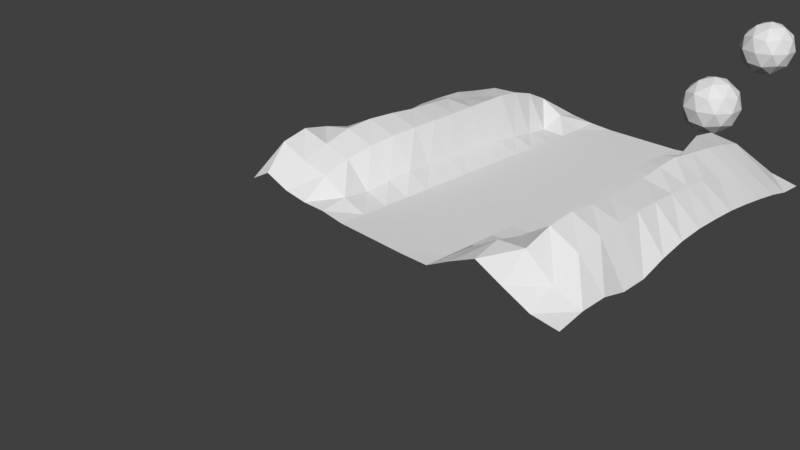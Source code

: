 # Source: solid.blend  (saved by Blender 2.79.0; exported with 4.5.12 LTS)
import bpy
from mathutils import Matrix  # noqa: F401  (used for matrix-valued properties, if any)

bpy.ops.wm.read_factory_settings(use_empty=True)
scene = bpy.context.scene
scene.name = 'Scene'

# ---- collections
col_collection_1 = bpy.data.collections.new('Collection 1'); scene.collection.children.link(col_collection_1)

# ---- materials (node trees are filled in below, after node groups)
mat_material = bpy.data.materials.new('Material')
mat_material.alpha_threshold = 0.0
mat_material.use_transparent_shadow = False
mat_material.roughness = 0.5
mat_material.line_color = (0.0, 0.0, 0.0, 1.0)

# ---- material node trees

# ---- world
world_world = bpy.data.worlds.new('World'); scene.world = world_world
world_world.color = (0.05088, 0.05088, 0.05088)
world_world.use_sun_shadow = False
world_world.sun_shadow_jitter_overblur = 0.0
world_world.cycles.sampling_method = 'MANUAL'

# ---- cameras
cam_camera = bpy.data.cameras.new('Camera')
cam_camera.clip_end = 100.0
cam_camera.lens = 35.0
cam_camera.sensor_width = 32.0
cam_camera.sensor_height = 18.0
cam_camera.ortho_scale = 7.314
cam_camera.dof.focus_distance = 0.0
cam_camera.dof.aperture_fstop = 128.0

# ---- meshes
me_plane_002 = bpy.data.meshes.new('Plane.002')
me_plane_002.from_pydata([(-0.7914, 6.655e-05, 0.1451), (-0.7895, 1.732, 0.1408), (-0.7959, 1.611, 0.1847), (-0.7993, 1.487, 0.1739), (-0.7945, 1.361, 0.1474), (-0.79, 1.237, 0.1377), (-0.8072, 1.112, 0.1663), (-0.816, 0.9884, 0.1768), (-0.8112, 0.8656, 0.1683), (-0.8197, 0.7421, 0.1856), (-0.8354, 0.6186, 0.2189), (-0.8377, 0.4939, 0.2347), (-0.827, 0.367, 0.2361), (-0.8145, 0.2395, 0.2373), (-0.8001, 0.1185, 0.1893), (-0.6692, -0.005536, 0.2096), (-0.5413, -0.002694, 0.1649), (-0.4175, 0.0004407, 0.1486), (-0.2941, 0.0001006, 0.151), (-0.1711, 0.001016, 0.1359), (-0.04749, 0.001016, 0.1359), (0.0761, 0.001016, 0.1359), (0.1997, 0.001016, 0.1359), (0.3229, 0.0009508, 0.1399), (0.4403, 3.347e-05, 0.2038), (0.5659, -0.004926, 0.2662), (0.697, -0.01112, 0.2151), (0.818, -5.513e-06, 0.1529), (0.9412, 0.001016, 0.1409), (-0.6835, 0.1048, 0.326), (-0.6926, 0.2309, 0.3536), (-0.6983, 0.362, 0.3289), (-0.7056, 0.492, 0.2937), (-0.7029, 0.6177, 0.2697), (-0.6951, 0.7411, 0.2549), (-0.7016, 0.8653, 0.2764), (-0.7074, 0.9885, 0.2907), (-0.7035, 1.113, 0.2963), (-0.6889, 1.238, 0.3025), (-0.6798, 1.363, 0.2852), (-0.6733, 1.487, 0.2314), (-0.6689, 1.62, 0.2206), (-0.6667, 1.742, 0.1752), (-0.5418, 0.1033, 0.276), (-0.5371, 0.2272, 0.323), (-0.5407, 0.3583, 0.3614), (-0.5379, 0.4859, 0.3758), (-0.5241, 0.6141, 0.3774), (-0.5171, 0.7409, 0.3701), (-0.5189, 0.8676, 0.3694), (-0.5299, 0.9933, 0.361), (-0.5308, 1.117, 0.3294), (-0.5344, 1.241, 0.3161), (-0.5439, 1.368, 0.3303), (-0.5495, 1.499, 0.2786), (-0.546, 1.626, 0.2289), (-0.544, 1.745, 0.1836), (-0.413, 0.1177, 0.2416), (-0.4051, 0.2387, 0.2867), (-0.3906, 0.3635, 0.3189), (-0.3781, 0.4879, 0.3383), (-0.371, 0.6135, 0.3468), (-0.3681, 0.7403, 0.352), (-0.3699, 0.8675, 0.3532), (-0.3753, 0.9934, 0.3563), (-0.3819, 1.116, 0.3558), (-0.3879, 1.238, 0.3564), (-0.399, 1.362, 0.3408), (-0.4106, 1.492, 0.3043), (-0.4133, 1.616, 0.2483), (-0.4181, 1.736, 0.1589), (-0.2934, 0.1228, 0.1736), (-0.2921, 0.2479, 0.163), (-0.2843, 0.3701, 0.1823), (-0.2762, 0.4931, 0.1972), (-0.2762, 0.6178, 0.1873), (-0.277, 0.742, 0.1839), (-0.2794, 0.8662, 0.179), (-0.2811, 0.9902, 0.1768), (-0.284, 1.114, 0.1733), (-0.2874, 1.237, 0.1641), (-0.2919, 1.36, 0.1469), (-0.2943, 1.484, 0.1381), (-0.2905, 1.611, 0.187), (-0.294, 1.731, 0.1595), (-0.1711, 0.1246, 0.1359), (-0.1711, 0.2482, 0.1359), (-0.1711, 0.3718, 0.1359), (-0.1709, 0.4953, 0.1363), (-0.1706, 0.6189, 0.1372), (-0.1704, 0.7425, 0.1377), (-0.1704, 0.8661, 0.1378), (-0.1705, 0.9897, 0.1375), (-0.1709, 1.113, 0.1364), (-0.1711, 1.237, 0.1359), (-0.1711, 1.36, 0.1359), (-0.1711, 1.484, 0.1359), (-0.1711, 1.608, 0.1361), (-0.1709, 1.731, 0.1433), (-0.04749, 0.1246, 0.1359), (-0.04749, 0.2482, 0.1359), (-0.04749, 0.3718, 0.1359), (-0.04749, 0.4954, 0.1359), (-0.04749, 0.6189, 0.1359), (-0.04749, 0.7425, 0.1359), (-0.04749, 0.8661, 0.1359), (-0.04749, 0.9897, 0.1359), (-0.04749, 1.113, 0.1359), (-0.04749, 1.237, 0.1359), (-0.04749, 1.36, 0.1359), (-0.04749, 1.484, 0.1359), (-0.04749, 1.608, 0.1359), (-0.04749, 1.731, 0.1359), (0.0761, 0.1246, 0.1359), (0.0761, 0.2482, 0.1359), (0.0761, 0.3718, 0.1359), (0.0761, 0.4954, 0.1359), (0.0761, 0.6189, 0.1359), (0.0761, 0.7425, 0.1359), (0.0761, 0.8661, 0.1359), (0.0761, 0.9897, 0.1359), (0.0761, 1.113, 0.1359), (0.0761, 1.237, 0.1359), (0.0761, 1.36, 0.1359), (0.0761, 1.484, 0.1359), (0.0761, 1.608, 0.1359), (0.0761, 1.731, 0.1359), (0.1997, 0.1246, 0.1359), (0.1997, 0.2482, 0.1359), (0.1997, 0.3718, 0.1359), (0.1997, 0.4954, 0.1359), (0.1997, 0.6189, 0.1359), (0.1997, 0.7425, 0.1359), (0.1997, 0.8661, 0.1359), (0.1997, 0.9897, 0.1359), (0.1997, 1.113, 0.1359), (0.1997, 1.237, 0.1359), (0.1997, 1.36, 0.1359), (0.1997, 1.484, 0.1359), (0.1997, 1.608, 0.1359), (0.1997, 1.731, 0.1359), (0.3231, 0.1246, 0.1379), (0.3233, 0.2482, 0.1359), (0.3233, 0.3718, 0.1359), (0.3233, 0.4954, 0.1359), (0.3233, 0.6189, 0.1359), (0.3233, 0.7425, 0.1359), (0.3233, 0.8661, 0.1359), (0.3233, 0.9897, 0.1359), (0.3233, 1.113, 0.1359), (0.3233, 1.237, 0.1359), (0.3233, 1.36, 0.1359), (0.3233, 1.484, 0.1359), (0.3233, 1.608, 0.1359), (0.3233, 1.731, 0.1359), (0.4383, 0.1239, 0.2194), (0.4424, 0.2484, 0.171), (0.4454, 0.372, 0.1464), (0.4465, 0.4954, 0.1386), (0.4468, 0.6189, 0.1361), (0.4468, 0.7425, 0.136), (0.4468, 0.8661, 0.1362), (0.4468, 0.9897, 0.1362), (0.4468, 1.113, 0.1365), (0.4467, 1.237, 0.1372), (0.4461, 1.36, 0.1416), (0.4454, 1.484, 0.1488), (0.4454, 1.608, 0.1654), (0.4464, 1.732, 0.1452), (0.5616, 0.1197, 0.2963), (0.5571, 0.2477, 0.2627), (0.5593, 0.3731, 0.233), (0.5636, 0.4962, 0.1953), (0.5635, 0.6196, 0.1886), (0.56, 0.7433, 0.2033), (0.5601, 0.8664, 0.1993), (0.561, 0.9891, 0.1954), (0.5613, 1.112, 0.1986), (0.5609, 1.234, 0.2112), (0.5567, 1.358, 0.2771), (0.5537, 1.487, 0.3338), (0.5563, 1.615, 0.3171), (0.5655, 1.737, 0.2418), (0.6981, 0.1071, 0.3179), (0.6959, 0.2386, 0.3593), (0.693, 0.3687, 0.3721), (0.6892, 0.4945, 0.3603), (0.6825, 0.6185, 0.3502), (0.6757, 0.7429, 0.3482), (0.671, 0.8667, 0.347), (0.6683, 0.9887, 0.3603), (0.669, 1.11, 0.3698), (0.675, 1.233, 0.3585), (0.6806, 1.359, 0.3456), (0.6819, 1.487, 0.3266), (0.687, 1.613, 0.2989), (0.6914, 1.735, 0.2105), (0.8214, 0.1192, 0.2094), (0.8241, 0.2415, 0.299), (0.8225, 0.3687, 0.3205), (0.8183, 0.4938, 0.3283), (0.8124, 0.6179, 0.3313), (0.8088, 0.7422, 0.3293), (0.8046, 0.8665, 0.3221), (0.8011, 0.9895, 0.3158), (0.8043, 1.112, 0.3014), (0.8122, 1.236, 0.2769), (0.8177, 1.361, 0.2624), (0.8202, 1.486, 0.241), (0.8203, 1.61, 0.2125), (0.8182, 1.732, 0.163), (0.9414, 0.1244, 0.1664), (0.9418, 0.2478, 0.1702), (0.9415, 0.3717, 0.1406), (0.9413, 0.4953, 0.1436), (0.9411, 0.6189, 0.183), (0.9406, 0.7425, 0.2089), (0.94, 0.8662, 0.2195), (0.9398, 0.9897, 0.2189), (0.9401, 1.113, 0.2151), (0.941, 1.237, 0.204), (0.9419, 1.361, 0.1888), (0.9424, 1.485, 0.1704), (0.9423, 1.608, 0.1435), (0.9413, 1.731, 0.1365), (0.0, 2.697, -0.111), (0.1252, 2.606, -0.01537), (-0.04784, 2.55, -0.01537), (-0.1548, 2.697, -0.01537), (-0.04784, 2.844, -0.01537), (0.1252, 2.788, -0.01537), (0.04784, 2.55, 0.1394), (-0.1252, 2.606, 0.1394), (-0.1252, 2.788, 0.1394), (0.04784, 2.844, 0.1394), (0.1548, 2.697, 0.1394), (0.0, 2.697, 0.2351), (-0.02812, 2.611, -0.0852), (0.07362, 2.644, -0.0852), (0.0455, 2.557, -0.02896), (0.1472, 2.697, -0.02896), (0.07362, 2.751, -0.0852), (-0.09099, 2.697, -0.0852), (-0.1191, 2.611, -0.02896), (-0.02812, 2.784, -0.0852), (-0.1191, 2.784, -0.02896), (0.0455, 2.837, -0.02896), (0.1646, 2.644, 0.06204), (0.1646, 2.751, 0.06204), (0.0, 2.524, 0.06204), (0.1017, 2.557, 0.06204), (-0.1646, 2.644, 0.06204), (-0.1017, 2.557, 0.06204), (-0.1017, 2.837, 0.06204), (-0.1646, 2.751, 0.06204), (0.1017, 2.837, 0.06204), (0.0, 2.87, 0.06204), (0.1191, 2.611, 0.153), (-0.0455, 2.557, 0.153), (-0.1472, 2.697, 0.153), (-0.0455, 2.837, 0.153), (0.1191, 2.784, 0.153), (0.02812, 2.611, 0.2093), (0.09099, 2.697, 0.2093), (-0.07362, 2.644, 0.2093), (-0.07362, 2.751, 0.2093), (0.02812, 2.784, 0.2093), (-0.1067, 3.559, 0.05078), (0.0185, 3.468, 0.1465), (-0.1546, 3.411, 0.1465), (-0.2616, 3.559, 0.1465), (-0.1546, 3.706, 0.1465), (0.0185, 3.65, 0.1465), (-0.05891, 3.411, 0.3013), (-0.232, 3.468, 0.3013), (-0.232, 3.65, 0.3013), (-0.05891, 3.706, 0.3013), (0.04807, 3.559, 0.3013), (-0.1067, 3.559, 0.3969), (-0.1349, 3.472, 0.07663), (-0.03313, 3.505, 0.07663), (-0.06125, 3.419, 0.1329), (0.04049, 3.559, 0.1329), (-0.03313, 3.612, 0.07663), (-0.1977, 3.559, 0.07663), (-0.2259, 3.472, 0.1329), (-0.1349, 3.645, 0.07663), (-0.2259, 3.645, 0.1329), (-0.06125, 3.699, 0.1329), (0.05787, 3.505, 0.2239), (0.05787, 3.612, 0.2239), (-0.1067, 3.386, 0.2239), (-0.005008, 3.419, 0.2239), (-0.2714, 3.505, 0.2239), (-0.2085, 3.419, 0.2239), (-0.2085, 3.699, 0.2239), (-0.2714, 3.612, 0.2239), (-0.005008, 3.699, 0.2239), (-0.1067, 3.732, 0.2239), (0.01237, 3.472, 0.3149), (-0.1522, 3.419, 0.3149), (-0.254, 3.559, 0.3149), (-0.1522, 3.699, 0.3149), (0.01237, 3.645, 0.3149), (-0.07862, 3.472, 0.3711), (-0.01575, 3.559, 0.3711), (-0.1804, 3.505, 0.3711), (-0.1804, 3.612, 0.3711), (-0.07862, 3.645, 0.3711), (0.367, 4.71, 0.05078), (0.4922, 4.619, 0.1465), (0.3191, 4.563, 0.1465), (0.2122, 4.71, 0.1465), (0.3191, 4.857, 0.1465), (0.4922, 4.801, 0.1465), (0.4148, 4.563, 0.3013), (0.2417, 4.619, 0.3013), (0.2417, 4.801, 0.3013), (0.4148, 4.857, 0.3013), (0.5218, 4.71, 0.3013), (0.367, 4.71, 0.3969), (0.3388, 4.623, 0.07663), (0.4406, 4.657, 0.07663), (0.4125, 4.57, 0.1329), (0.5142, 4.71, 0.1329), (0.4406, 4.763, 0.07663), (0.276, 4.71, 0.07663), (0.2479, 4.623, 0.1329), (0.3388, 4.797, 0.07663), (0.2479, 4.797, 0.1329), (0.4125, 4.85, 0.1329), (0.5316, 4.657, 0.2239), (0.5316, 4.763, 0.2239), (0.367, 4.537, 0.2239), (0.4687, 4.57, 0.2239), (0.2024, 4.657, 0.2239), (0.2652, 4.57, 0.2239), (0.2652, 4.85, 0.2239), (0.2024, 4.763, 0.2239), (0.4687, 4.85, 0.2239), (0.367, 4.883, 0.2239), (0.4861, 4.623, 0.3149), (0.3215, 4.57, 0.3149), (0.2197, 4.71, 0.3149), (0.3215, 4.85, 0.3149), (0.4861, 4.797, 0.3149), (0.3951, 4.623, 0.3711), (0.458, 4.71, 0.3711), (0.2934, 4.657, 0.3711), (0.2934, 4.763, 0.3711), (0.3951, 4.797, 0.3711)], [], [(43, 44, 30, 29), (222, 223, 209, 208), (221, 222, 208, 207), (220, 221, 207, 206), (219, 220, 206, 205), (218, 219, 205, 204), (217, 218, 204, 203), (216, 217, 203, 202), (215, 216, 202, 201), (214, 215, 201, 200), (213, 214, 200, 199), (210, 209, 223, 224), (212, 213, 199, 198), (211, 212, 198, 197), (208, 209, 195, 194), (207, 208, 194, 193), (206, 207, 193, 192), (205, 206, 192, 191), (204, 205, 191, 190), (203, 204, 190, 189), (202, 203, 189, 188), (201, 202, 188, 187), (200, 201, 187, 186), (199, 200, 186, 185), (210, 196, 195, 209), (198, 199, 185, 184), (197, 198, 184, 183), (194, 195, 181, 180), (193, 194, 180, 179), (192, 193, 179, 178), (191, 192, 178, 177), (190, 191, 177, 176), (189, 190, 176, 175), (188, 189, 175, 174), (187, 188, 174, 173), (186, 187, 173, 172), (185, 186, 172, 171), (196, 182, 181, 195), (184, 185, 171, 170), (183, 184, 170, 169), (180, 181, 167, 166), (179, 180, 166, 165), (178, 179, 165, 164), (177, 178, 164, 163), (176, 177, 163, 162), (175, 176, 162, 161), (174, 175, 161, 160), (173, 174, 160, 159), (172, 173, 159, 158), (171, 172, 158, 157), (182, 168, 167, 181), (170, 171, 157, 156), (169, 170, 156, 155), (166, 167, 153, 152), (165, 166, 152, 151), (164, 165, 151, 150), (163, 164, 150, 149), (162, 163, 149, 148), (161, 162, 148, 147), (160, 161, 147, 146), (159, 160, 146, 145), (158, 159, 145, 144), (157, 158, 144, 143), (168, 154, 153, 167), (156, 157, 143, 142), (155, 156, 142, 141), (152, 153, 139, 138), (151, 152, 138, 137), (150, 151, 137, 136), (149, 150, 136, 135), (148, 149, 135, 134), (147, 148, 134, 133), (146, 147, 133, 132), (145, 146, 132, 131), (144, 145, 131, 130), (143, 144, 130, 129), (154, 140, 139, 153), (142, 143, 129, 128), (141, 142, 128, 127), (138, 139, 125, 124), (137, 138, 124, 123), (136, 137, 123, 122), (135, 136, 122, 121), (134, 135, 121, 120), (133, 134, 120, 119), (132, 133, 119, 118), (131, 132, 118, 117), (130, 131, 117, 116), (129, 130, 116, 115), (140, 126, 125, 139), (128, 129, 115, 114), (127, 128, 114, 113), (124, 125, 111, 110), (123, 124, 110, 109), (122, 123, 109, 108), (121, 122, 108, 107), (120, 121, 107, 106), (119, 120, 106, 105), (118, 119, 105, 104), (117, 118, 104, 103), (116, 117, 103, 102), (115, 116, 102, 101), (126, 112, 111, 125), (114, 115, 101, 100), (113, 114, 100, 99), (110, 111, 97, 96), (109, 110, 96, 95), (108, 109, 95, 94), (107, 108, 94, 93), (106, 107, 93, 92), (105, 106, 92, 91), (104, 105, 91, 90), (103, 104, 90, 89), (102, 103, 89, 88), (101, 102, 88, 87), (112, 98, 97, 111), (100, 101, 87, 86), (99, 100, 86, 85), (96, 97, 83, 82), (95, 96, 82, 81), (94, 95, 81, 80), (93, 94, 80, 79), (92, 93, 79, 78), (91, 92, 78, 77), (90, 91, 77, 76), (89, 90, 76, 75), (88, 89, 75, 74), (87, 88, 74, 73), (98, 84, 83, 97), (86, 87, 73, 72), (85, 86, 72, 71), (82, 83, 69, 68), (81, 82, 68, 67), (80, 81, 67, 66), (79, 80, 66, 65), (78, 79, 65, 64), (77, 78, 64, 63), (76, 77, 63, 62), (75, 76, 62, 61), (74, 75, 61, 60), (73, 74, 60, 59), (84, 70, 69, 83), (72, 73, 59, 58), (71, 72, 58, 57), (68, 69, 55, 54), (67, 68, 54, 53), (66, 67, 53, 52), (65, 66, 52, 51), (64, 65, 51, 50), (63, 64, 50, 49), (62, 63, 49, 48), (61, 62, 48, 47), (60, 61, 47, 46), (59, 60, 46, 45), (70, 56, 55, 69), (58, 59, 45, 44), (56, 42, 41, 55), (54, 55, 41, 40), (53, 54, 40, 39), (52, 53, 39, 38), (51, 52, 38, 37), (50, 51, 37, 36), (49, 50, 36, 35), (48, 49, 35, 34), (47, 48, 34, 33), (46, 47, 33, 32), (45, 46, 32, 31), (44, 45, 31, 30), (57, 58, 44, 43), (41, 42, 1, 2), (40, 41, 2, 3), (39, 40, 3, 4), (38, 39, 4, 5), (37, 38, 5, 6), (36, 37, 6, 7), (35, 36, 7, 8), (34, 35, 8, 9), (33, 34, 9, 10), (32, 33, 10, 11), (31, 32, 11, 12), (30, 31, 12, 13), (29, 30, 13, 14), (29, 14, 0, 15), (15, 16, 43, 29), (16, 17, 57, 43), (17, 18, 71, 57), (18, 19, 85, 71), (19, 20, 99, 85), (20, 21, 113, 99), (21, 22, 127, 113), (22, 23, 141, 127), (23, 24, 155, 141), (24, 25, 169, 155), (25, 26, 183, 169), (26, 27, 197, 183), (27, 28, 211, 197), (225, 238, 237), (226, 238, 240), (225, 237, 242), (225, 242, 244), (225, 244, 241), (226, 240, 247), (227, 239, 249), (228, 243, 251), (229, 245, 253), (230, 246, 255), (226, 247, 250), (227, 249, 252), (228, 251, 254), (229, 253, 256), (230, 255, 248), (231, 257, 262), (232, 258, 264), (233, 259, 265), (234, 260, 266), (235, 261, 263), (263, 266, 236), (263, 261, 266), (261, 234, 266), (266, 265, 236), (266, 260, 265), (260, 233, 265), (265, 264, 236), (265, 259, 264), (259, 232, 264), (264, 262, 236), (264, 258, 262), (258, 231, 262), (262, 263, 236), (262, 257, 263), (257, 235, 263), (248, 261, 235), (248, 255, 261), (255, 234, 261), (256, 260, 234), (256, 253, 260), (253, 233, 260), (254, 259, 233), (254, 251, 259), (251, 232, 259), (252, 258, 232), (252, 249, 258), (249, 231, 258), (250, 257, 231), (250, 247, 257), (247, 235, 257), (255, 256, 234), (255, 246, 256), (246, 229, 256), (253, 254, 233), (253, 245, 254), (245, 228, 254), (251, 252, 232), (251, 243, 252), (243, 227, 252), (249, 250, 231), (249, 239, 250), (239, 226, 250), (247, 248, 235), (247, 240, 248), (240, 230, 248), (241, 246, 230), (241, 244, 246), (244, 229, 246), (244, 245, 229), (244, 242, 245), (242, 228, 245), (242, 243, 228), (242, 237, 243), (237, 227, 243), (240, 241, 230), (240, 238, 241), (238, 225, 241), (237, 239, 227), (237, 238, 239), (238, 226, 239), (267, 280, 279), (268, 280, 282), (267, 279, 284), (267, 284, 286), (267, 286, 283), (268, 282, 289), (269, 281, 291), (270, 285, 293), (271, 287, 295), (272, 288, 297), (268, 289, 292), (269, 291, 294), (270, 293, 296), (271, 295, 298), (272, 297, 290), (273, 299, 304), (274, 300, 306), (275, 301, 307), (276, 302, 308), (277, 303, 305), (305, 308, 278), (305, 303, 308), (303, 276, 308), (308, 307, 278), (308, 302, 307), (302, 275, 307), (307, 306, 278), (307, 301, 306), (301, 274, 306), (306, 304, 278), (306, 300, 304), (300, 273, 304), (304, 305, 278), (304, 299, 305), (299, 277, 305), (290, 303, 277), (290, 297, 303), (297, 276, 303), (298, 302, 276), (298, 295, 302), (295, 275, 302), (296, 301, 275), (296, 293, 301), (293, 274, 301), (294, 300, 274), (294, 291, 300), (291, 273, 300), (292, 299, 273), (292, 289, 299), (289, 277, 299), (297, 298, 276), (297, 288, 298), (288, 271, 298), (295, 296, 275), (295, 287, 296), (287, 270, 296), (293, 294, 274), (293, 285, 294), (285, 269, 294), (291, 292, 273), (291, 281, 292), (281, 268, 292), (289, 290, 277), (289, 282, 290), (282, 272, 290), (283, 288, 272), (283, 286, 288), (286, 271, 288), (286, 287, 271), (286, 284, 287), (284, 270, 287), (284, 285, 270), (284, 279, 285), (279, 269, 285), (282, 283, 272), (282, 280, 283), (280, 267, 283), (279, 281, 269), (279, 280, 281), (280, 268, 281), (309, 322, 321), (310, 322, 324), (309, 321, 326), (309, 326, 328), (309, 328, 325), (310, 324, 331), (311, 323, 333), (312, 327, 335), (313, 329, 337), (314, 330, 339), (310, 331, 334), (311, 333, 336), (312, 335, 338), (313, 337, 340), (314, 339, 332), (315, 341, 346), (316, 342, 348), (317, 343, 349), (318, 344, 350), (319, 345, 347), (347, 350, 320), (347, 345, 350), (345, 318, 350), (350, 349, 320), (350, 344, 349), (344, 317, 349), (349, 348, 320), (349, 343, 348), (343, 316, 348), (348, 346, 320), (348, 342, 346), (342, 315, 346), (346, 347, 320), (346, 341, 347), (341, 319, 347), (332, 345, 319), (332, 339, 345), (339, 318, 345), (340, 344, 318), (340, 337, 344), (337, 317, 344), (338, 343, 317), (338, 335, 343), (335, 316, 343), (336, 342, 316), (336, 333, 342), (333, 315, 342), (334, 341, 315), (334, 331, 341), (331, 319, 341), (339, 340, 318), (339, 330, 340), (330, 313, 340), (337, 338, 317), (337, 329, 338), (329, 312, 338), (335, 336, 316), (335, 327, 336), (327, 311, 336), (333, 334, 315), (333, 323, 334), (323, 310, 334), (331, 332, 319), (331, 324, 332), (324, 314, 332), (325, 330, 314), (325, 328, 330), (328, 313, 330), (328, 329, 313), (328, 326, 329), (326, 312, 329), (326, 327, 312), (326, 321, 327), (321, 311, 327), (324, 325, 314), (324, 322, 325), (322, 309, 325), (321, 323, 311), (321, 322, 323), (322, 310, 323)])
me_plane_002.use_remesh_preserve_volume = False
me_plane_002.use_remesh_preserve_attributes = False
me_plane_002.use_mirror_vertex_groups = False
me_plane_002.update()
me_plane = bpy.data.meshes.new('Plane')
me_plane.from_pydata([], [], [])
me_plane.use_remesh_preserve_volume = False
me_plane.use_remesh_preserve_attributes = False
me_plane.use_mirror_vertex_groups = False
me_plane.update()
me_cube = bpy.data.meshes.new('Cube')
me_cube.from_pydata([], [], [])
me_cube.materials.append(mat_material)
me_cube.use_remesh_preserve_volume = False
me_cube.use_remesh_preserve_attributes = False
me_cube.use_mirror_vertex_groups = False
me_cube.update()

# ---- objects
ob_plane_001 = bpy.data.objects.new('Plane.001', me_plane_002)
ob_plane = bpy.data.objects.new('Plane', me_plane)
ob_cube = bpy.data.objects.new('Cube', me_cube)
ob_camera = bpy.data.objects.new('Camera', cam_camera)

# ---- transforms, parenting, visibility, modifiers, constraints
ob_plane_001.location = (0.0, 0.0, -0.1985)
ob_plane_001.scale = (3.2, 3.2, 3.2)
ob_plane_001.lineart.crease_threshold = 0.0
ob_plane.location = (0.0, 0.0, 0.0)
ob_plane.scale = (7.9, 7.9, 7.9)
ob_plane.lineart.crease_threshold = 0.0
ob_cube.location = (0.0, 0.0, 0.0)
ob_cube.lock_rotations_4d = False
ob_cube.empty_display_type = 'ARROWS'
ob_cube.lineart.crease_threshold = 0.0
ob_camera.location = (7.481, -6.508, 5.344)
ob_camera.rotation_euler = (1.109, 0.0, 0.8149)
ob_camera.lock_rotations_4d = False
ob_camera.empty_display_type = 'ARROWS'
ob_camera.color = (0.0, 0.0, 0.0, 0.0)
ob_camera.display_type = 'WIRE'
ob_camera.lineart.crease_threshold = 0.0

# ---- collection membership
col_collection_1.objects.link(ob_plane_001)
col_collection_1.objects.link(ob_plane)
col_collection_1.objects.link(ob_cube)
col_collection_1.objects.link(ob_camera)

# ---- scene / render settings (as saved in the file)
scene.camera = ob_camera
scene.frame_start = 1; scene.frame_end = 250; scene.frame_set(1)
scene.render.engine = 'BLENDER_EEVEE_NEXT'
scene.render.resolution_percentage = 50
scene.render.dither_intensity = 0.0
scene.cycles.use_denoising = False
scene.cycles.samples = 128
scene.cycles.sampling_pattern = 'TABULATED_SOBOL'
scene.cycles.use_adaptive_sampling = False
scene.cycles.use_light_tree = False
scene.cycles.blur_glossy = 0.0
scene.cycles.sample_clamp_indirect = 0.0
scene.view_settings.view_transform = 'Standard'
bpy.context.view_layer.update()

# ---- added for rendering (the .blend has no usable light): sun
light_auto_sun = bpy.data.lights.new('AutoSun', 'SUN')
light_auto_sun.energy = 3.0
light_auto_sun.angle = 0.0523599
ob_auto_sun = bpy.data.objects.new('AutoSun', light_auto_sun)
scene.collection.objects.link(ob_auto_sun)
ob_auto_sun.rotation_euler = (0.872665, 0.174533, 0.523599)
bpy.context.view_layer.update()
